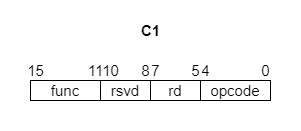

The diagram above was exported from draw.io. Its source (the exported page's mxGraphModel, read from the mxfile embedded in the PNG):
<mxGraphModel dx="435" dy="907" grid="1" gridSize="10" guides="1" tooltips="1" connect="1" arrows="1" fold="1" page="1" pageScale="1" pageWidth="1600" pageHeight="900" math="0" shadow="0">
  <root>
    <mxCell id="0" />
    <mxCell id="1" parent="0" />
    <mxCell id="2" value="" style="rounded=0;whiteSpace=wrap;html=1;strokeColor=#FFFFFF;" parent="1" vertex="1">
      <mxGeometry x="130" y="440" width="300" height="130" as="geometry" />
    </mxCell>
    <mxCell id="3" value="&lt;b&gt;C1&lt;/b&gt;" style="text;html=1;align=center;verticalAlign=middle;resizable=0;points=[];autosize=1;strokeColor=none;fillColor=none;fontSize=15;" parent="1" vertex="1">
      <mxGeometry x="260" y="455" width="40" height="30" as="geometry" />
    </mxCell>
    <mxCell id="4" value="&lt;font style=&quot;font-size: 15px&quot;&gt;opcode&lt;/font&gt;" style="rounded=0;whiteSpace=wrap;html=1;fontStyle=0;strokeColor=default;" parent="1" vertex="1">
      <mxGeometry x="330" y="520" width="70" height="20" as="geometry" />
    </mxCell>
    <mxCell id="5" value="0" style="text;html=1;align=center;verticalAlign=middle;resizable=0;points=[];autosize=1;strokeColor=none;fillColor=none;fontSize=15;" parent="1" vertex="1">
      <mxGeometry x="385" y="500" width="20" height="20" as="geometry" />
    </mxCell>
    <mxCell id="6" value="4" style="text;html=1;align=center;verticalAlign=middle;resizable=0;points=[];autosize=1;strokeColor=none;fillColor=none;fontSize=15;" parent="1" vertex="1">
      <mxGeometry x="320" y="495" width="30" height="30" as="geometry" />
    </mxCell>
    <mxCell id="7" value="&lt;font style=&quot;font-size: 15px&quot;&gt;rd&lt;/font&gt;" style="rounded=0;whiteSpace=wrap;html=1;" parent="1" vertex="1">
      <mxGeometry x="280" y="520" width="50" height="20" as="geometry" />
    </mxCell>
    <mxCell id="9" value="7" style="text;html=1;align=center;verticalAlign=middle;resizable=0;points=[];autosize=1;strokeColor=none;fillColor=none;fontSize=15;" parent="1" vertex="1">
      <mxGeometry x="270" y="495" width="30" height="30" as="geometry" />
    </mxCell>
    <mxCell id="11" value="11" style="text;html=1;align=center;verticalAlign=middle;resizable=0;points=[];autosize=1;strokeColor=none;fillColor=none;fontSize=15;" parent="1" vertex="1">
      <mxGeometry x="210" y="500" width="30" height="20" as="geometry" />
    </mxCell>
    <mxCell id="12" value="15" style="text;html=1;align=center;verticalAlign=middle;resizable=0;points=[];autosize=1;strokeColor=none;fillColor=none;fontSize=15;" parent="1" vertex="1">
      <mxGeometry x="150" y="500" width="30" height="20" as="geometry" />
    </mxCell>
    <mxCell id="15" value="&lt;span style=&quot;font-size: 15px;&quot;&gt;rsvd&lt;/span&gt;" style="rounded=0;whiteSpace=wrap;html=1;" parent="1" vertex="1">
      <mxGeometry x="230" y="520" width="50" height="20" as="geometry" />
    </mxCell>
    <mxCell id="16" value="&lt;span style=&quot;font-size: 15px;&quot;&gt;func&lt;/span&gt;" style="rounded=0;whiteSpace=wrap;html=1;fontStyle=0" parent="1" vertex="1">
      <mxGeometry x="160" y="520" width="70" height="20" as="geometry" />
    </mxCell>
    <mxCell id="18" value="10" style="text;html=1;align=center;verticalAlign=middle;resizable=0;points=[];autosize=1;strokeColor=none;fillColor=none;fontSize=15;" parent="1" vertex="1">
      <mxGeometry x="220" y="495" width="40" height="30" as="geometry" />
    </mxCell>
    <mxCell id="19" value="5" style="text;html=1;align=center;verticalAlign=middle;resizable=0;points=[];autosize=1;strokeColor=none;fillColor=none;fontSize=15;" parent="1" vertex="1">
      <mxGeometry x="310" y="495" width="30" height="30" as="geometry" />
    </mxCell>
    <mxCell id="20" value="8" style="text;html=1;align=center;verticalAlign=middle;resizable=0;points=[];autosize=1;strokeColor=none;fillColor=none;fontSize=15;" parent="1" vertex="1">
      <mxGeometry x="260" y="495" width="30" height="30" as="geometry" />
    </mxCell>
  </root>
</mxGraphModel>